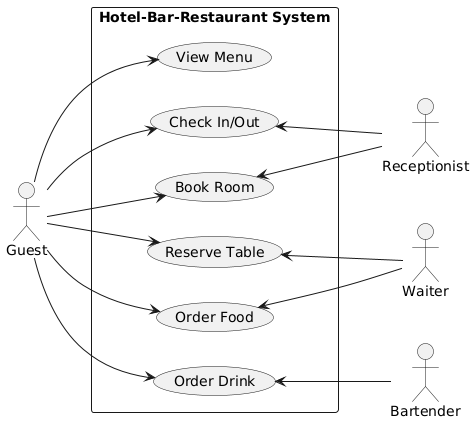

The diagram above was rendered by PlantUML. Its source (embedded in the PNG):
@startuml
left to right direction

actor Guest
actor Receptionist as R
actor Waiter as W
actor Bartender as B

rectangle "Hotel-Bar-Restaurant System" {
  usecase "Book Room"
  usecase "Check In/Out"
  usecase "Order Food"
  usecase "Order Drink"
  usecase "Reserve Table"
  usecase "View Menu"
}

Guest --> "Book Room"
Guest --> "Check In/Out"
Guest --> "Order Food"
Guest --> "Order Drink"
Guest --> "Reserve Table"
Guest --> "View Menu"

"Book Room" <-- R
"Check In/Out" <-- R
"Order Food" <-- W
"Order Drink" <-- B
"Reserve Table" <-- W
@enduml